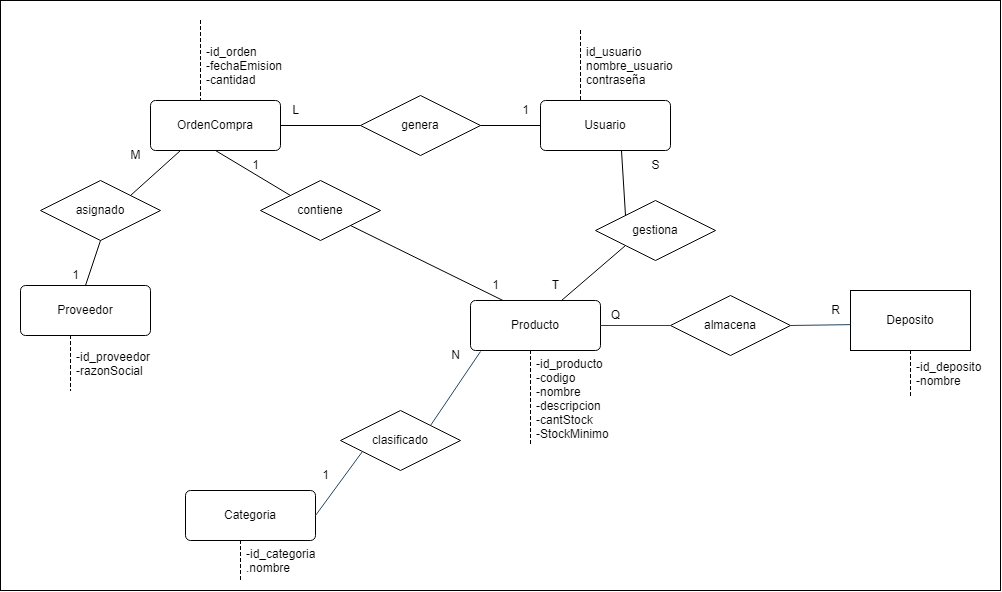

The diagram above was exported from draw.io. Its source (the exported page's mxGraphModel, read from the mxfile embedded in the PNG):
<mxGraphModel dx="2327" dy="1982" grid="1" gridSize="10" guides="1" tooltips="1" connect="1" arrows="1" fold="1" page="1" pageScale="1" pageWidth="827" pageHeight="1169" math="0" shadow="0">
  <root>
    <mxCell id="0" />
    <mxCell id="1" parent="0" />
    <mxCell id="yp41B2SU8va_cwIJpoq2-6" value="Deposito" style="rounded=0;whiteSpace=wrap;html=1;" parent="1" vertex="1">
      <mxGeometry x="670" y="110" width="120" height="60" as="geometry" />
    </mxCell>
    <mxCell id="yp41B2SU8va_cwIJpoq2-9" value="clasificado" style="shape=rhombus;perimeter=rhombusPerimeter;whiteSpace=wrap;html=1;align=center;" parent="1" vertex="1">
      <mxGeometry x="160" y="230" width="120" height="60" as="geometry" />
    </mxCell>
    <mxCell id="yp41B2SU8va_cwIJpoq2-10" value="almacena" style="shape=rhombus;perimeter=rhombusPerimeter;whiteSpace=wrap;html=1;align=center;" parent="1" vertex="1">
      <mxGeometry x="490" y="115" width="120" height="60" as="geometry" />
    </mxCell>
    <mxCell id="yp41B2SU8va_cwIJpoq2-14" value="Producto" style="rounded=1;arcSize=10;whiteSpace=wrap;html=1;align=center;" parent="1" vertex="1">
      <mxGeometry x="290" y="120" width="130" height="50" as="geometry" />
    </mxCell>
    <mxCell id="yp41B2SU8va_cwIJpoq2-15" value="-id_producto&#10;-codigo&#10;-nombre&#10;-descripcion&#10;-cantStock&#10;-StockMinimo" style="shape=partialRectangle;fillColor=none;align=left;verticalAlign=middle;strokeColor=none;spacingLeft=34;rotatable=0;points=[[0,0.5],[1,0.5]];portConstraint=eastwest;dropTarget=0;" parent="1" vertex="1">
      <mxGeometry x="320" y="170" width="90" height="95" as="geometry" />
    </mxCell>
    <mxCell id="yp41B2SU8va_cwIJpoq2-16" value="" style="shape=partialRectangle;top=0;left=0;bottom=0;fillColor=none;stokeWidth=1;dashed=1;align=left;verticalAlign=middle;spacingLeft=4;spacingRight=4;overflow=hidden;rotatable=0;points=[];portConstraint=eastwest;part=1;" parent="yp41B2SU8va_cwIJpoq2-15" connectable="0" vertex="1">
      <mxGeometry width="30" height="95" as="geometry" />
    </mxCell>
    <mxCell id="yp41B2SU8va_cwIJpoq2-19" value="Categoria" style="rounded=1;arcSize=10;whiteSpace=wrap;html=1;align=center;" parent="1" vertex="1">
      <mxGeometry x="5" y="310" width="130" height="50" as="geometry" />
    </mxCell>
    <mxCell id="yp41B2SU8va_cwIJpoq2-20" value="-id_categoria&#10;.nombre" style="shape=partialRectangle;fillColor=none;align=left;verticalAlign=middle;strokeColor=none;spacingLeft=34;rotatable=0;points=[[0,0.5],[1,0.5]];portConstraint=eastwest;dropTarget=0;" parent="1" vertex="1">
      <mxGeometry x="30" y="360" width="90" height="40" as="geometry" />
    </mxCell>
    <mxCell id="yp41B2SU8va_cwIJpoq2-21" value="" style="shape=partialRectangle;top=0;left=0;bottom=0;fillColor=none;stokeWidth=1;dashed=1;align=left;verticalAlign=middle;spacingLeft=4;spacingRight=4;overflow=hidden;rotatable=0;points=[];portConstraint=eastwest;part=1;" parent="yp41B2SU8va_cwIJpoq2-20" connectable="0" vertex="1">
      <mxGeometry width="30" height="40" as="geometry" />
    </mxCell>
    <mxCell id="yp41B2SU8va_cwIJpoq2-22" style="edgeStyle=orthogonalEdgeStyle;rounded=0;orthogonalLoop=1;jettySize=auto;html=1;exitX=1;exitY=0.5;exitDx=0;exitDy=0;" parent="1" source="yp41B2SU8va_cwIJpoq2-15" target="yp41B2SU8va_cwIJpoq2-15" edge="1">
      <mxGeometry relative="1" as="geometry" />
    </mxCell>
    <mxCell id="yp41B2SU8va_cwIJpoq2-25" value="-id_deposito&#10;-nombre" style="shape=partialRectangle;fillColor=none;align=left;verticalAlign=middle;strokeColor=none;spacingLeft=34;rotatable=0;points=[[0,0.5],[1,0.5]];portConstraint=eastwest;dropTarget=0;" parent="1" vertex="1">
      <mxGeometry x="700" y="170" width="90" height="45" as="geometry" />
    </mxCell>
    <mxCell id="yp41B2SU8va_cwIJpoq2-26" value="" style="shape=partialRectangle;top=0;left=0;bottom=0;fillColor=none;stokeWidth=1;dashed=1;align=left;verticalAlign=middle;spacingLeft=4;spacingRight=4;overflow=hidden;rotatable=0;points=[];portConstraint=eastwest;part=1;" parent="yp41B2SU8va_cwIJpoq2-25" connectable="0" vertex="1">
      <mxGeometry width="30" height="45" as="geometry" />
    </mxCell>
    <mxCell id="yp41B2SU8va_cwIJpoq2-27" value="-id_orden&#10;-fechaEmision&#10;-cantidad" style="shape=partialRectangle;fillColor=none;align=left;verticalAlign=middle;strokeColor=none;spacingLeft=34;rotatable=0;points=[[0,0.5],[1,0.5]];portConstraint=eastwest;dropTarget=0;" parent="1" vertex="1">
      <mxGeometry x="-10" y="-160" width="90" height="90" as="geometry" />
    </mxCell>
    <mxCell id="yp41B2SU8va_cwIJpoq2-28" value="" style="shape=partialRectangle;top=0;left=0;bottom=0;fillColor=none;stokeWidth=1;dashed=1;align=left;verticalAlign=middle;spacingLeft=4;spacingRight=4;overflow=hidden;rotatable=0;points=[];portConstraint=eastwest;part=1;" parent="yp41B2SU8va_cwIJpoq2-27" connectable="0" vertex="1">
      <mxGeometry width="30" height="90" as="geometry" />
    </mxCell>
    <mxCell id="atqdv2WAafwi3P8azrRq-4" value="" style="endArrow=none;html=1;rounded=0;strokeColor=#23445D;exitX=0.077;exitY=1.02;exitDx=0;exitDy=0;entryX=1;entryY=0;entryDx=0;entryDy=0;exitPerimeter=0;" parent="1" source="yp41B2SU8va_cwIJpoq2-14" target="yp41B2SU8va_cwIJpoq2-9" edge="1">
      <mxGeometry width="50" height="50" relative="1" as="geometry">
        <mxPoint x="340" y="90" as="sourcePoint" />
        <mxPoint x="390" y="40" as="targetPoint" />
      </mxGeometry>
    </mxCell>
    <mxCell id="atqdv2WAafwi3P8azrRq-5" value="" style="endArrow=none;html=1;rounded=0;strokeColor=#23445D;exitX=0.183;exitY=0.683;exitDx=0;exitDy=0;entryX=1;entryY=0.5;entryDx=0;entryDy=0;exitPerimeter=0;" parent="1" source="yp41B2SU8va_cwIJpoq2-9" target="yp41B2SU8va_cwIJpoq2-19" edge="1">
      <mxGeometry width="50" height="50" relative="1" as="geometry">
        <mxPoint x="170" y="30" as="sourcePoint" />
        <mxPoint x="220" y="-20" as="targetPoint" />
      </mxGeometry>
    </mxCell>
    <mxCell id="atqdv2WAafwi3P8azrRq-8" value="" style="endArrow=none;html=1;rounded=0;strokeColor=#23445D;exitX=1;exitY=0.5;exitDx=0;exitDy=0;" parent="1" source="yp41B2SU8va_cwIJpoq2-14" edge="1">
      <mxGeometry width="50" height="50" relative="1" as="geometry">
        <mxPoint x="490" y="200" as="sourcePoint" />
        <mxPoint x="490" y="145" as="targetPoint" />
      </mxGeometry>
    </mxCell>
    <mxCell id="atqdv2WAafwi3P8azrRq-9" value="" style="endArrow=none;html=1;rounded=0;strokeColor=#23445D;entryX=-0.002;entryY=0.569;entryDx=0;entryDy=0;exitX=1;exitY=0.5;exitDx=0;exitDy=0;entryPerimeter=0;" parent="1" source="yp41B2SU8va_cwIJpoq2-10" target="yp41B2SU8va_cwIJpoq2-6" edge="1">
      <mxGeometry width="50" height="50" relative="1" as="geometry">
        <mxPoint x="610" y="195" as="sourcePoint" />
        <mxPoint x="660" y="145" as="targetPoint" />
      </mxGeometry>
    </mxCell>
    <mxCell id="atqdv2WAafwi3P8azrRq-10" value="-id_proveedor&#10;-razonSocial" style="shape=partialRectangle;fillColor=none;align=left;verticalAlign=middle;strokeColor=none;spacingLeft=34;rotatable=0;points=[[0,0.5],[1,0.5]];portConstraint=eastwest;dropTarget=0;" parent="1" vertex="1">
      <mxGeometry x="-140" y="155" width="90" height="55" as="geometry" />
    </mxCell>
    <mxCell id="atqdv2WAafwi3P8azrRq-11" value="" style="shape=partialRectangle;top=0;left=0;bottom=0;fillColor=none;stokeWidth=1;dashed=1;align=left;verticalAlign=middle;spacingLeft=4;spacingRight=4;overflow=hidden;rotatable=0;points=[];portConstraint=eastwest;part=1;" parent="atqdv2WAafwi3P8azrRq-10" connectable="0" vertex="1">
      <mxGeometry width="30" height="55" as="geometry" />
    </mxCell>
    <mxCell id="NF8qbkbK4RwTjQ2uV5ks-2" value="1" style="text;html=1;align=center;verticalAlign=middle;resizable=0;points=[];autosize=1;strokeColor=none;fillColor=none;" parent="1" vertex="1">
      <mxGeometry x="-120" y="80" width="30" height="30" as="geometry" />
    </mxCell>
    <mxCell id="NF8qbkbK4RwTjQ2uV5ks-3" value="M" style="text;html=1;align=center;verticalAlign=middle;resizable=0;points=[];autosize=1;strokeColor=none;fillColor=none;" parent="1" vertex="1">
      <mxGeometry x="-60" y="-40" width="30" height="30" as="geometry" />
    </mxCell>
    <mxCell id="NF8qbkbK4RwTjQ2uV5ks-4" value="N" style="text;html=1;align=center;verticalAlign=middle;resizable=0;points=[];autosize=1;strokeColor=none;fillColor=none;" parent="1" vertex="1">
      <mxGeometry x="260" y="160" width="30" height="30" as="geometry" />
    </mxCell>
    <mxCell id="NF8qbkbK4RwTjQ2uV5ks-5" value="1" style="text;html=1;align=center;verticalAlign=middle;resizable=0;points=[];autosize=1;strokeColor=none;fillColor=none;" parent="1" vertex="1">
      <mxGeometry x="130" y="280" width="30" height="30" as="geometry" />
    </mxCell>
    <mxCell id="NF8qbkbK4RwTjQ2uV5ks-8" value="Q" style="text;html=1;align=center;verticalAlign=middle;resizable=0;points=[];autosize=1;strokeColor=none;fillColor=none;" parent="1" vertex="1">
      <mxGeometry x="420" y="120" width="30" height="30" as="geometry" />
    </mxCell>
    <mxCell id="NF8qbkbK4RwTjQ2uV5ks-9" value="R" style="text;html=1;align=center;verticalAlign=middle;resizable=0;points=[];autosize=1;strokeColor=none;fillColor=none;" parent="1" vertex="1">
      <mxGeometry x="640" y="115" width="30" height="30" as="geometry" />
    </mxCell>
    <mxCell id="ul6Ze9i-EOpMH9uaRhUz-1" value="Usuario" style="rounded=1;arcSize=10;whiteSpace=wrap;html=1;align=center;" parent="1" vertex="1">
      <mxGeometry x="360" y="-80" width="130" height="50" as="geometry" />
    </mxCell>
    <mxCell id="ul6Ze9i-EOpMH9uaRhUz-2" value="gestiona" style="shape=rhombus;perimeter=rhombusPerimeter;whiteSpace=wrap;html=1;align=center;" parent="1" vertex="1">
      <mxGeometry x="415" y="20" width="120" height="60" as="geometry" />
    </mxCell>
    <mxCell id="ul6Ze9i-EOpMH9uaRhUz-3" value="" style="endArrow=none;html=1;rounded=0;exitX=0;exitY=0;exitDx=0;exitDy=0;entryX=0.623;entryY=1;entryDx=0;entryDy=0;entryPerimeter=0;" parent="1" source="ul6Ze9i-EOpMH9uaRhUz-2" target="ul6Ze9i-EOpMH9uaRhUz-1" edge="1">
      <mxGeometry width="50" height="50" relative="1" as="geometry">
        <mxPoint x="525" y="-20" as="sourcePoint" />
        <mxPoint x="575" y="-70" as="targetPoint" />
      </mxGeometry>
    </mxCell>
    <mxCell id="ul6Ze9i-EOpMH9uaRhUz-4" value="" style="endArrow=none;html=1;rounded=0;exitX=0.7;exitY=0;exitDx=0;exitDy=0;exitPerimeter=0;entryX=0;entryY=1;entryDx=0;entryDy=0;" parent="1" source="yp41B2SU8va_cwIJpoq2-14" target="ul6Ze9i-EOpMH9uaRhUz-2" edge="1">
      <mxGeometry width="50" height="50" relative="1" as="geometry">
        <mxPoint x="400" y="100" as="sourcePoint" />
        <mxPoint x="390" y="70" as="targetPoint" />
      </mxGeometry>
    </mxCell>
    <mxCell id="ul6Ze9i-EOpMH9uaRhUz-5" value="T" style="text;html=1;align=center;verticalAlign=middle;resizable=0;points=[];autosize=1;strokeColor=none;fillColor=none;" parent="1" vertex="1">
      <mxGeometry x="360" y="90" width="30" height="30" as="geometry" />
    </mxCell>
    <mxCell id="ul6Ze9i-EOpMH9uaRhUz-6" value="S" style="text;html=1;align=center;verticalAlign=middle;resizable=0;points=[];autosize=1;strokeColor=none;fillColor=none;" parent="1" vertex="1">
      <mxGeometry x="460" y="-30" width="30" height="30" as="geometry" />
    </mxCell>
    <mxCell id="ul6Ze9i-EOpMH9uaRhUz-7" value="id_usuario&#10;nombre_usuario&#10;contraseña" style="shape=partialRectangle;fillColor=none;align=left;verticalAlign=middle;strokeColor=none;spacingLeft=34;rotatable=0;points=[[0,0.5],[1,0.5]];portConstraint=eastwest;dropTarget=0;" parent="1" vertex="1">
      <mxGeometry x="370" y="-150" width="90" height="70" as="geometry" />
    </mxCell>
    <mxCell id="ul6Ze9i-EOpMH9uaRhUz-8" value="" style="shape=partialRectangle;top=0;left=0;bottom=0;fillColor=none;stokeWidth=1;dashed=1;align=left;verticalAlign=middle;spacingLeft=4;spacingRight=4;overflow=hidden;rotatable=0;points=[];portConstraint=eastwest;part=1;" parent="ul6Ze9i-EOpMH9uaRhUz-7" connectable="0" vertex="1">
      <mxGeometry width="30" height="70" as="geometry" />
    </mxCell>
    <mxCell id="n3ZbmiqEAZxoPOb9bRTT-1" value="genera" style="shape=rhombus;perimeter=rhombusPerimeter;whiteSpace=wrap;html=1;align=center;" parent="1" vertex="1">
      <mxGeometry x="180" y="-85" width="120" height="60" as="geometry" />
    </mxCell>
    <mxCell id="n3ZbmiqEAZxoPOb9bRTT-2" value="" style="endArrow=none;html=1;rounded=0;entryX=0;entryY=0.5;entryDx=0;entryDy=0;" parent="1" target="ul6Ze9i-EOpMH9uaRhUz-1" edge="1">
      <mxGeometry width="50" height="50" relative="1" as="geometry">
        <mxPoint x="300" y="-55" as="sourcePoint" />
        <mxPoint x="379.99999999999994" y="-44.5" as="targetPoint" />
      </mxGeometry>
    </mxCell>
    <mxCell id="n3ZbmiqEAZxoPOb9bRTT-5" value="OrdenCompra" style="rounded=1;arcSize=10;whiteSpace=wrap;html=1;align=center;" parent="1" vertex="1">
      <mxGeometry x="-30" y="-80" width="130" height="50" as="geometry" />
    </mxCell>
    <mxCell id="0_se7OjA8zrHZc5V--bd-1" value="" style="endArrow=none;html=1;rounded=0;entryX=0;entryY=0.5;entryDx=0;entryDy=0;exitX=1;exitY=0.5;exitDx=0;exitDy=0;" parent="1" source="n3ZbmiqEAZxoPOb9bRTT-5" target="n3ZbmiqEAZxoPOb9bRTT-1" edge="1">
      <mxGeometry width="50" height="50" relative="1" as="geometry">
        <mxPoint x="70" y="40" as="sourcePoint" />
        <mxPoint x="120" y="-10" as="targetPoint" />
      </mxGeometry>
    </mxCell>
    <mxCell id="0_se7OjA8zrHZc5V--bd-2" value="1" style="text;html=1;align=center;verticalAlign=middle;resizable=0;points=[];autosize=1;strokeColor=none;fillColor=none;" parent="1" vertex="1">
      <mxGeometry x="330" y="-85" width="30" height="30" as="geometry" />
    </mxCell>
    <mxCell id="0_se7OjA8zrHZc5V--bd-3" value="L" style="text;html=1;align=center;verticalAlign=middle;resizable=0;points=[];autosize=1;strokeColor=none;fillColor=none;" parent="1" vertex="1">
      <mxGeometry x="100" y="-85" width="30" height="30" as="geometry" />
    </mxCell>
    <mxCell id="0_se7OjA8zrHZc5V--bd-4" value="" style="endArrow=none;html=1;rounded=0;entryX=0.5;entryY=1;entryDx=0;entryDy=0;exitX=0;exitY=0;exitDx=0;exitDy=0;" parent="1" source="0_se7OjA8zrHZc5V--bd-5" target="n3ZbmiqEAZxoPOb9bRTT-5" edge="1">
      <mxGeometry width="50" height="50" relative="1" as="geometry">
        <mxPoint x="100" y="20" as="sourcePoint" />
        <mxPoint x="130" y="20" as="targetPoint" />
      </mxGeometry>
    </mxCell>
    <mxCell id="0_se7OjA8zrHZc5V--bd-5" value="contiene" style="shape=rhombus;perimeter=rhombusPerimeter;whiteSpace=wrap;html=1;align=center;" parent="1" vertex="1">
      <mxGeometry x="80" width="120" height="60" as="geometry" />
    </mxCell>
    <mxCell id="0_se7OjA8zrHZc5V--bd-6" value="" style="endArrow=none;html=1;rounded=0;entryX=1;entryY=1;entryDx=0;entryDy=0;exitX=0.25;exitY=0;exitDx=0;exitDy=0;" parent="1" source="yp41B2SU8va_cwIJpoq2-14" target="0_se7OjA8zrHZc5V--bd-5" edge="1">
      <mxGeometry width="50" height="50" relative="1" as="geometry">
        <mxPoint x="265" y="100" as="sourcePoint" />
        <mxPoint x="200" y="50" as="targetPoint" />
      </mxGeometry>
    </mxCell>
    <mxCell id="0_se7OjA8zrHZc5V--bd-7" value="1" style="text;html=1;align=center;verticalAlign=middle;resizable=0;points=[];autosize=1;strokeColor=none;fillColor=none;" parent="1" vertex="1">
      <mxGeometry x="300" y="90" width="30" height="30" as="geometry" />
    </mxCell>
    <mxCell id="0_se7OjA8zrHZc5V--bd-8" value="1" style="text;html=1;align=center;verticalAlign=middle;resizable=0;points=[];autosize=1;strokeColor=none;fillColor=none;" parent="1" vertex="1">
      <mxGeometry x="60" y="-30" width="30" height="30" as="geometry" />
    </mxCell>
    <mxCell id="0_se7OjA8zrHZc5V--bd-9" value="Proveedor" style="rounded=1;arcSize=10;whiteSpace=wrap;html=1;align=center;" parent="1" vertex="1">
      <mxGeometry x="-160" y="105" width="130" height="50" as="geometry" />
    </mxCell>
    <mxCell id="Hufalrb3flWfO4JQlZS1-1" value="asignado" style="shape=rhombus;perimeter=rhombusPerimeter;whiteSpace=wrap;html=1;align=center;" parent="1" vertex="1">
      <mxGeometry x="-140" width="120" height="60" as="geometry" />
    </mxCell>
    <mxCell id="vgyuZSH-NQ6Vozl_9vcS-1" value="" style="endArrow=none;html=1;rounded=0;exitX=0.5;exitY=0;exitDx=0;exitDy=0;entryX=0.5;entryY=1;entryDx=0;entryDy=0;" parent="1" source="0_se7OjA8zrHZc5V--bd-9" target="Hufalrb3flWfO4JQlZS1-1" edge="1">
      <mxGeometry width="50" height="50" relative="1" as="geometry">
        <mxPoint x="-50" y="110" as="sourcePoint" />
        <mxPoint y="60" as="targetPoint" />
      </mxGeometry>
    </mxCell>
    <mxCell id="vgyuZSH-NQ6Vozl_9vcS-2" value="" style="endArrow=none;html=1;rounded=0;exitX=1;exitY=0;exitDx=0;exitDy=0;" parent="1" source="Hufalrb3flWfO4JQlZS1-1" edge="1">
      <mxGeometry width="50" height="50" relative="1" as="geometry">
        <mxPoint x="-50" y="20" as="sourcePoint" />
        <mxPoint y="-30" as="targetPoint" />
      </mxGeometry>
    </mxCell>
    <mxCell id="NxecdLRmr-oGF0jZZG-3-1" value="" style="rounded=0;whiteSpace=wrap;html=1;fillColor=none;" vertex="1" parent="1">
      <mxGeometry x="-180" y="-180" width="1000" height="590" as="geometry" />
    </mxCell>
  </root>
</mxGraphModel>